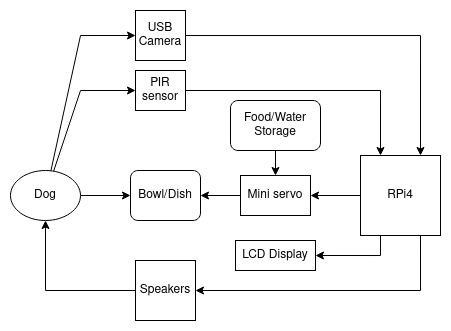

The diagram above was exported from draw.io. Its source (the exported page's mxGraphModel, read from the mxfile embedded in the PNG):
<mxGraphModel dx="779" dy="454" grid="1" gridSize="10" guides="1" tooltips="1" connect="1" arrows="1" fold="1" page="1" pageScale="1" pageWidth="850" pageHeight="1100" math="0" shadow="0">
  <root>
    <mxCell id="0" />
    <mxCell id="1" parent="0" />
    <mxCell id="FH3w6sEMiHLrxOiN9PdK-17" style="edgeStyle=orthogonalEdgeStyle;rounded=0;orthogonalLoop=1;jettySize=auto;html=1;entryX=1;entryY=0.5;entryDx=0;entryDy=0;" edge="1" parent="1" source="FH3w6sEMiHLrxOiN9PdK-1" target="FH3w6sEMiHLrxOiN9PdK-5">
      <mxGeometry relative="1" as="geometry" />
    </mxCell>
    <mxCell id="FH3w6sEMiHLrxOiN9PdK-18" style="edgeStyle=orthogonalEdgeStyle;rounded=0;orthogonalLoop=1;jettySize=auto;html=1;entryX=1;entryY=0.5;entryDx=0;entryDy=0;" edge="1" parent="1" source="FH3w6sEMiHLrxOiN9PdK-1" target="FH3w6sEMiHLrxOiN9PdK-9">
      <mxGeometry relative="1" as="geometry">
        <Array as="points">
          <mxPoint x="620" y="505" />
        </Array>
      </mxGeometry>
    </mxCell>
    <mxCell id="FH3w6sEMiHLrxOiN9PdK-19" style="edgeStyle=orthogonalEdgeStyle;rounded=0;orthogonalLoop=1;jettySize=auto;html=1;exitX=0.75;exitY=1;exitDx=0;exitDy=0;entryX=1;entryY=0.5;entryDx=0;entryDy=0;" edge="1" parent="1" source="FH3w6sEMiHLrxOiN9PdK-1" target="FH3w6sEMiHLrxOiN9PdK-7">
      <mxGeometry relative="1" as="geometry" />
    </mxCell>
    <mxCell id="FH3w6sEMiHLrxOiN9PdK-1" value="RPi4" style="whiteSpace=wrap;html=1;aspect=fixed;" vertex="1" parent="1">
      <mxGeometry x="600" y="405" width="80" height="80" as="geometry" />
    </mxCell>
    <mxCell id="FH3w6sEMiHLrxOiN9PdK-14" style="edgeStyle=orthogonalEdgeStyle;rounded=0;orthogonalLoop=1;jettySize=auto;html=1;entryX=0.75;entryY=0;entryDx=0;entryDy=0;" edge="1" parent="1" source="FH3w6sEMiHLrxOiN9PdK-2" target="FH3w6sEMiHLrxOiN9PdK-1">
      <mxGeometry relative="1" as="geometry" />
    </mxCell>
    <mxCell id="FH3w6sEMiHLrxOiN9PdK-2" value="&lt;div&gt;USB &lt;br&gt;Camera&lt;/div&gt;" style="whiteSpace=wrap;html=1;aspect=fixed;" vertex="1" parent="1">
      <mxGeometry x="375" y="260" width="50" height="50" as="geometry" />
    </mxCell>
    <mxCell id="FH3w6sEMiHLrxOiN9PdK-15" style="edgeStyle=orthogonalEdgeStyle;rounded=0;orthogonalLoop=1;jettySize=auto;html=1;entryX=0.25;entryY=0;entryDx=0;entryDy=0;" edge="1" parent="1" source="FH3w6sEMiHLrxOiN9PdK-3" target="FH3w6sEMiHLrxOiN9PdK-1">
      <mxGeometry relative="1" as="geometry" />
    </mxCell>
    <mxCell id="FH3w6sEMiHLrxOiN9PdK-3" value="&lt;div&gt;PIR&lt;/div&gt;&lt;div&gt;sensor&lt;/div&gt;" style="rounded=0;whiteSpace=wrap;html=1;" vertex="1" parent="1">
      <mxGeometry x="375" y="320" width="50" height="40" as="geometry" />
    </mxCell>
    <mxCell id="FH3w6sEMiHLrxOiN9PdK-11" style="edgeStyle=orthogonalEdgeStyle;rounded=0;orthogonalLoop=1;jettySize=auto;html=1;entryX=0;entryY=0.5;entryDx=0;entryDy=0;" edge="1" parent="1" source="FH3w6sEMiHLrxOiN9PdK-4" target="FH3w6sEMiHLrxOiN9PdK-10">
      <mxGeometry relative="1" as="geometry" />
    </mxCell>
    <mxCell id="FH3w6sEMiHLrxOiN9PdK-20" style="edgeStyle=orthogonalEdgeStyle;rounded=0;orthogonalLoop=1;jettySize=auto;html=1;entryX=0;entryY=0.5;entryDx=0;entryDy=0;" edge="1" parent="1" source="FH3w6sEMiHLrxOiN9PdK-4" target="FH3w6sEMiHLrxOiN9PdK-3">
      <mxGeometry relative="1" as="geometry">
        <Array as="points">
          <mxPoint x="320" y="340" />
        </Array>
      </mxGeometry>
    </mxCell>
    <mxCell id="FH3w6sEMiHLrxOiN9PdK-21" style="edgeStyle=orthogonalEdgeStyle;rounded=0;orthogonalLoop=1;jettySize=auto;html=1;entryX=0;entryY=0.5;entryDx=0;entryDy=0;" edge="1" parent="1" source="FH3w6sEMiHLrxOiN9PdK-4" target="FH3w6sEMiHLrxOiN9PdK-2">
      <mxGeometry relative="1" as="geometry">
        <Array as="points">
          <mxPoint x="320" y="285" />
        </Array>
      </mxGeometry>
    </mxCell>
    <mxCell id="FH3w6sEMiHLrxOiN9PdK-4" value="&lt;div&gt;Dog&lt;/div&gt;" style="ellipse;whiteSpace=wrap;html=1;" vertex="1" parent="1">
      <mxGeometry x="250" y="420" width="70" height="50" as="geometry" />
    </mxCell>
    <mxCell id="FH3w6sEMiHLrxOiN9PdK-12" style="edgeStyle=orthogonalEdgeStyle;rounded=0;orthogonalLoop=1;jettySize=auto;html=1;entryX=1;entryY=0.5;entryDx=0;entryDy=0;" edge="1" parent="1" source="FH3w6sEMiHLrxOiN9PdK-5" target="FH3w6sEMiHLrxOiN9PdK-10">
      <mxGeometry relative="1" as="geometry" />
    </mxCell>
    <mxCell id="FH3w6sEMiHLrxOiN9PdK-5" value="&lt;div&gt;Mini servo&lt;/div&gt;" style="rounded=0;whiteSpace=wrap;html=1;" vertex="1" parent="1">
      <mxGeometry x="480" y="425" width="70" height="40" as="geometry" />
    </mxCell>
    <mxCell id="FH3w6sEMiHLrxOiN9PdK-13" style="edgeStyle=orthogonalEdgeStyle;rounded=0;orthogonalLoop=1;jettySize=auto;html=1;entryX=0.5;entryY=0;entryDx=0;entryDy=0;" edge="1" parent="1" source="FH3w6sEMiHLrxOiN9PdK-6" target="FH3w6sEMiHLrxOiN9PdK-5">
      <mxGeometry relative="1" as="geometry" />
    </mxCell>
    <mxCell id="FH3w6sEMiHLrxOiN9PdK-6" value="&lt;div&gt;Food/Water&lt;/div&gt;&lt;div&gt;Storage&lt;/div&gt;" style="rounded=1;whiteSpace=wrap;html=1;" vertex="1" parent="1">
      <mxGeometry x="470" y="350" width="90" height="50" as="geometry" />
    </mxCell>
    <mxCell id="FH3w6sEMiHLrxOiN9PdK-22" style="edgeStyle=orthogonalEdgeStyle;rounded=0;orthogonalLoop=1;jettySize=auto;html=1;exitX=0;exitY=0.5;exitDx=0;exitDy=0;entryX=0.5;entryY=1;entryDx=0;entryDy=0;" edge="1" parent="1" source="FH3w6sEMiHLrxOiN9PdK-7" target="FH3w6sEMiHLrxOiN9PdK-4">
      <mxGeometry relative="1" as="geometry">
        <Array as="points">
          <mxPoint x="285" y="540" />
        </Array>
      </mxGeometry>
    </mxCell>
    <mxCell id="FH3w6sEMiHLrxOiN9PdK-7" value="&lt;div&gt;Speakers&lt;/div&gt;" style="whiteSpace=wrap;html=1;aspect=fixed;" vertex="1" parent="1">
      <mxGeometry x="375" y="510" width="60" height="60" as="geometry" />
    </mxCell>
    <mxCell id="FH3w6sEMiHLrxOiN9PdK-9" value="LCD Display" style="rounded=0;whiteSpace=wrap;html=1;" vertex="1" parent="1">
      <mxGeometry x="475" y="490" width="80" height="30" as="geometry" />
    </mxCell>
    <mxCell id="FH3w6sEMiHLrxOiN9PdK-10" value="&lt;div&gt;Bowl/Dish&lt;/div&gt;" style="rounded=1;whiteSpace=wrap;html=1;" vertex="1" parent="1">
      <mxGeometry x="370" y="420" width="70" height="50" as="geometry" />
    </mxCell>
  </root>
</mxGraphModel>